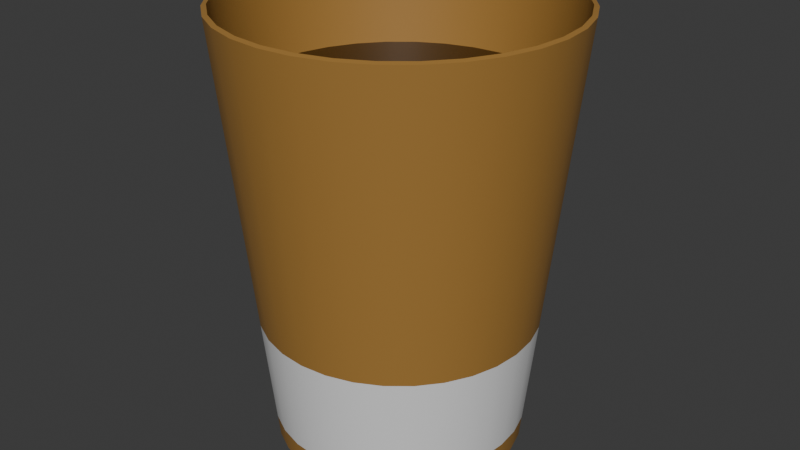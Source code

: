 # Source: coffee_cup.blend  (saved by Blender 4.5.91; exported with 4.5.12 LTS)
import bpy
from mathutils import Matrix  # noqa: F401  (used for matrix-valued properties, if any)

bpy.ops.wm.read_factory_settings(use_empty=True)
scene = bpy.context.scene
scene.name = 'Scene'

# ---- collections
col_collection = bpy.data.collections.new('Collection'); scene.collection.children.link(col_collection)

# ---- materials (node trees are filled in below, after node groups)
mat_cup = bpy.data.materials.new('cup')
mat_material_001 = bpy.data.materials.new('Material.001')
mat_coffee = bpy.data.materials.new('coffee')

# ---- node groups
ng_smooth_by_angle = bpy.data.node_groups.new('Smooth by Angle', 'GeometryNodeTree')
_s = ng_smooth_by_angle.interface.new_socket(name='Mesh', in_out='OUTPUT', socket_type='NodeSocketGeometry')
_s = ng_smooth_by_angle.interface.new_socket(name='Mesh', in_out='INPUT', socket_type='NodeSocketGeometry')
_s = ng_smooth_by_angle.interface.new_socket(name='Angle', in_out='INPUT', socket_type='NodeSocketFloat')
_s.subtype = 'ANGLE'
_s.default_value = 0.5236
_s.min_value = 0.0
_s.max_value = 3.142
_s.description = 'Maximum face angle for smooth edges'
_s = ng_smooth_by_angle.interface.new_socket(name='Ignore Sharpness', in_out='INPUT', socket_type='NodeSocketBool')
_s.force_non_field = True
ng_smooth_by_angle.description = 'Set the sharpness of mesh edges based on the angle between the neighboring faces'
ng_smooth_by_angle.is_modifier = True
_N = ng_smooth_by_angle.nodes; _L = ng_smooth_by_angle.links
n0 = _N.new('GeometryNodeSetShadeSmooth'); n0.name = 'Set Shade Smooth'; n0.location = (120, -80)
n0.domain = 'EDGE'
n1 = _N.new('GeometryNodeSetShadeSmooth'); n1.name = 'Set Shade Smooth.001'; n1.location = (300, -80)
n2 = _N.new('NodeGroupOutput'); n2.name = 'Group Output'; n2.location = (480, -80)
n3 = _N.new('GeometryNodeInputMeshEdgeAngle'); n3.name = 'Edge Angle'; n3.location = (-440, -240)
n4 = _N.new('NodeGroupInput'); n4.name = 'Group Input'; n4.location = (-80, -80)
n5 = _N.new('GeometryNodeInputEdgeSmooth'); n5.name = 'Is Edge Smooth'; n5.location = (-260, -120)
n6 = _N.new('GeometryNodeInputShadeSmooth'); n6.name = 'Is Shade Smooth'; n6.location = (-440, -397)
n7 = _N.new('FunctionNodeCompare'); n7.name = 'Compare'; n7.location = (-260, -260)
n7.operation = 'LESS_EQUAL'
n7.inputs[6].default_value = (0.0, 0.0, 0.0, 0.0)
n7.inputs[7].default_value = (0.0, 0.0, 0.0, 0.0)
n8 = _N.new('FunctionNodeBooleanMath'); n8.name = 'Boolean Math.001'; n8.location = (-80, -260)
n9 = _N.new('NodeGroupInput'); n9.name = 'Group Input.001'; n9.location = (-440, -329)
n10 = _N.new('NodeGroupInput'); n10.name = 'Group Input.002'; n10.location = (-259, -189)
n11 = _N.new('FunctionNodeBooleanMath'); n11.name = 'Boolean Math'; n11.location = (-80, -149)
n11.operation = 'OR'
n12 = _N.new('FunctionNodeBooleanMath'); n12.name = 'Boolean Math.002'; n12.location = (-260, -380)
n12.operation = 'OR'
n13 = _N.new('NodeGroupInput'); n13.name = 'Group Input.003'; n13.location = (-440, -460)
_L.new(n3.outputs[0], n7.inputs[0])
_L.new(n1.outputs[0], n2.inputs[0])
_L.new(n9.outputs[1], n7.inputs[1])
_L.new(n7.outputs[0], n8.inputs[0])
_L.new(n4.outputs[0], n0.inputs[0])
_L.new(n0.outputs[0], n1.inputs[0])
_L.new(n8.outputs[0], n0.inputs[2])
_L.new(n10.outputs[2], n11.inputs[1])
_L.new(n5.outputs[0], n11.inputs[0])
_L.new(n11.outputs[0], n0.inputs[1])
_L.new(n13.outputs[2], n12.inputs[1])
_L.new(n6.outputs[0], n12.inputs[0])
_L.new(n12.outputs[0], n8.inputs[1])
n2.is_active_output = True

# ---- material node trees
mat_cup.use_nodes = True; mat_cup.node_tree.nodes.clear()
_N = mat_cup.node_tree.nodes; _L = mat_cup.node_tree.links
n0 = _N.new('ShaderNodeBsdfPrincipled'); n0.name = 'Principled BSDF'; n0.location = (-200, 100)
n0.inputs[0].default_value = (0.3743, 0.1942, 0.04458, 1.0)
n1 = _N.new('ShaderNodeOutputMaterial'); n1.name = 'Material Output'; n1.location = (200, 100)
_L.new(n0.outputs[0], n1.inputs[0])
n1.is_active_output = True
mat_material_001.use_nodes = True; mat_material_001.node_tree.nodes.clear()
_N = mat_material_001.node_tree.nodes; _L = mat_material_001.node_tree.links
n0 = _N.new('ShaderNodeBsdfPrincipled'); n0.name = 'Principled BSDF'; n0.location = (-200, 100)
n1 = _N.new('ShaderNodeOutputMaterial'); n1.name = 'Material Output'; n1.location = (200, 100)
_L.new(n0.outputs[0], n1.inputs[0])
n1.is_active_output = True
mat_coffee.use_nodes = True; mat_coffee.node_tree.nodes.clear()
_N = mat_coffee.node_tree.nodes; _L = mat_coffee.node_tree.links
n0 = _N.new('ShaderNodeBsdfPrincipled'); n0.name = 'Principled BSDF'; n0.location = (-200, 100)
n0.inputs[0].default_value = (0.0159, 0.002977, 0.0, 1.0)
n0.inputs[2].default_value = 0.0
n1 = _N.new('ShaderNodeOutputMaterial'); n1.name = 'Material Output'; n1.location = (200, 100)
_L.new(n0.outputs[0], n1.inputs[0])
n1.is_active_output = True

# ---- world
world_world = bpy.data.worlds.new('World'); scene.world = world_world
world_world.use_nodes = True; world_world.node_tree.nodes.clear()
_N = world_world.node_tree.nodes; _L = world_world.node_tree.links
n0 = _N.new('ShaderNodeOutputWorld'); n0.name = 'World Output'; n0.location = (200, 100)
n1 = _N.new('ShaderNodeBackground'); n1.name = 'Background'; n1.location = (-200, 100)
n1.inputs[0].default_value = (0.05088, 0.05088, 0.05088, 1.0)
_L.new(n1.outputs[0], n0.inputs[0])
n0.is_active_output = True
world_world.color = (0.05088, 0.05088, 0.05088)
world_world.sun_shadow_jitter_overblur = 0.0

# ---- meshes
me_cylinder = bpy.data.meshes.new('Cylinder')
me_cylinder.from_pydata([(0.0, 0.9363, 0.0), (-3.707e-09, 1.366, 2.262), (0.1827, 0.9183, 0.0), (0.2665, 1.34, 2.262), (0.3583, 0.865, 0.0), (0.5229, 1.262, 2.262), (0.5202, 0.7785, 0.0), (0.7591, 1.136, 2.262), (0.662, 0.662, 0.0), (0.9661, 0.9661, 2.262), (0.7785, 0.5202, 0.0), (1.136, 0.7591, 2.262), (0.865, 0.3583, 0.0), (1.262, 0.5229, 2.262), (0.9183, 0.1827, 0.0), (1.34, 0.2665, 2.262), (0.9363, 0.0, 0.0), (1.366, -4.562e-09, 2.262), (0.9183, -0.1827, 0.0), (1.34, -0.2665, 2.262), (0.865, -0.3583, 0.0), (1.262, -0.5229, 2.262), (0.7785, -0.5202, 0.0), (1.136, -0.7591, 2.262), (0.662, -0.662, 0.0), (0.9661, -0.9661, 2.262), (0.5202, -0.7785, 0.0), (0.7591, -1.136, 2.262), (0.3583, -0.865, 0.0), (0.5229, -1.262, 2.262), (0.1827, -0.9183, 0.0), (0.2665, -1.34, 2.262), (0.0, -0.9363, 0.0), (-3.707e-09, -1.366, 2.262), (-0.1827, -0.9183, 0.0), (-0.2665, -1.34, 2.262), (-0.3583, -0.865, 0.0), (-0.5229, -1.262, 2.262), (-0.5202, -0.7785, 0.0), (-0.7591, -1.136, 2.262), (-0.662, -0.662, 0.0), (-0.9661, -0.9661, 2.262), (-0.7785, -0.5202, 0.0), (-1.136, -0.7591, 2.262), (-0.865, -0.3583, 0.0), (-1.262, -0.5229, 2.262), (-0.9183, -0.1827, 0.0), (-1.34, -0.2665, 2.262), (-0.9363, 0.0, 0.0), (-1.366, -4.562e-09, 2.262), (-0.9183, 0.1827, 0.0), (-1.34, 0.2665, 2.262), (-0.865, 0.3583, 0.0), (-1.262, 0.5229, 2.262), (-0.7785, 0.5202, 0.0), (-1.136, 0.7591, 2.262), (-0.662, 0.662, 0.0), (-0.9661, 0.9661, 2.262), (-0.5202, 0.7785, 0.0), (-0.7591, 1.136, 2.262), (-0.3583, 0.865, 0.0), (-0.5229, 1.262, 2.262), (-0.1827, 0.9183, 0.0), (-0.2665, 1.34, 2.262), (0.0, 1.0, 0.0), (0.1951, 0.9808, 0.0), (0.3827, 0.9239, 0.0), (0.5556, 0.8315, 0.0), (0.7071, 0.7071, 0.0), (0.8315, 0.5556, 0.0), (0.9239, 0.3827, 0.0), (0.9808, 0.1951, 0.0), (1.0, 0.0, 0.0), (0.9808, -0.1951, 0.0), (0.9239, -0.3827, 0.0), (0.8315, -0.5556, 0.0), (0.7071, -0.7071, 0.0), (0.5556, -0.8315, 0.0), (0.3827, -0.9239, 0.0), (0.1951, -0.9808, 0.0), (0.0, -1.0, 0.0), (-0.1951, -0.9808, 0.0), (-0.3827, -0.9239, 0.0), (-0.5556, -0.8315, 0.0), (-0.7071, -0.7071, 0.0), (-0.8315, -0.5556, 0.0), (-0.9239, -0.3827, 0.0), (-0.9808, -0.1951, 0.0), (-1.0, 0.0, 0.0), (-0.9808, 0.1951, 0.0), (-0.9239, 0.3827, 0.0), (-0.8315, 0.5556, 0.0), (-0.7071, 0.7071, 0.0), (-0.5556, 0.8315, 0.0), (-0.3827, 0.9239, 0.0), (-0.1951, 0.9808, 0.0), (0.0, 0.9363, 0.07041), (0.1827, 0.9183, 0.07041), (0.3583, 0.865, 0.07041), (0.5202, 0.7785, 0.07041), (0.662, 0.662, 0.07041), (0.7785, 0.5202, 0.07041), (0.865, 0.3583, 0.07041), (0.9183, 0.1827, 0.07041), (0.9363, 0.0, 0.07041), (0.9183, -0.1827, 0.07041), (0.865, -0.3583, 0.07041), (0.7785, -0.5202, 0.07041), (0.662, -0.662, 0.07041), (0.5202, -0.7785, 0.07041), (0.3583, -0.865, 0.07041), (0.1827, -0.9183, 0.07041), (0.0, -0.9363, 0.07041), (-0.1827, -0.9183, 0.07041), (-0.3583, -0.865, 0.07041), (-0.5202, -0.7785, 0.07041), (-0.662, -0.662, 0.07041), (-0.7785, -0.5202, 0.07041), (-0.865, -0.3583, 0.07041), (-0.9183, -0.1827, 0.07041), (-0.9363, 0.0, 0.07041), (-0.9183, 0.1827, 0.07041), (-0.865, 0.3583, 0.07041), (-0.7785, 0.5202, 0.07041), (-0.662, 0.662, 0.07041), (-0.5202, 0.7785, 0.07041), (-0.3583, 0.865, 0.07041), (-0.1827, 0.9183, 0.07041), (-1.072e-09, 1.106, 0.6545), (-1.343e-10, 1.013, 0.08197), (0.1977, 0.9938, 0.08197), (0.2158, 1.085, 0.6545), (0.3878, 0.9361, 0.08197), (0.4232, 1.022, 0.6545), (0.5629, 0.8425, 0.08197), (0.6144, 0.9196, 0.6545), (0.7165, 0.7165, 0.08197), (0.782, 0.782, 0.6545), (0.8425, 0.5629, 0.08197), (0.9196, 0.6144, 0.6545), (0.9361, 0.3878, 0.08197), (1.022, 0.4232, 0.6545), (0.9938, 0.1977, 0.08197), (1.085, 0.2158, 0.6545), (1.013, -1.653e-10, 0.08197), (1.106, -1.32e-09, 0.6545), (0.9938, -0.1977, 0.08197), (1.085, -0.2158, 0.6545), (0.9361, -0.3878, 0.08197), (1.022, -0.4232, 0.6545), (0.8425, -0.5629, 0.08197), (0.9196, -0.6144, 0.6545), (0.7165, -0.7165, 0.08197), (0.782, -0.782, 0.6545), (0.5629, -0.8425, 0.08197), (0.6144, -0.9196, 0.6545), (0.3878, -0.9361, 0.08197), (0.4232, -1.022, 0.6545), (0.1977, -0.9938, 0.08197), (0.2158, -1.085, 0.6545), (-1.343e-10, -1.013, 0.08197), (-1.072e-09, -1.106, 0.6545), (-0.1977, -0.9938, 0.08197), (-0.2158, -1.085, 0.6545), (-0.3878, -0.9361, 0.08197), (-0.4232, -1.022, 0.6545), (-0.5629, -0.8425, 0.08197), (-0.6144, -0.9196, 0.6545), (-0.7165, -0.7165, 0.08197), (-0.782, -0.782, 0.6545), (-0.8425, -0.5629, 0.08197), (-0.9196, -0.6144, 0.6545), (-0.9361, -0.3878, 0.08197), (-1.022, -0.4232, 0.6545), (-0.9938, -0.1977, 0.08197), (-1.085, -0.2158, 0.6545), (-1.013, -1.653e-10, 0.08197), (-1.106, -1.32e-09, 0.6545), (-0.9938, 0.1977, 0.08197), (-1.085, 0.2158, 0.6545), (-0.9361, 0.3878, 0.08197), (-1.022, 0.4232, 0.6545), (-0.8425, 0.5629, 0.08197), (-0.9196, 0.6144, 0.6545), (-0.7165, 0.7165, 0.08197), (-0.782, 0.782, 0.6545), (-0.5629, 0.8425, 0.08197), (-0.6144, 0.9196, 0.6545), (-0.3878, 0.9361, 0.08197), (-0.4232, 1.022, 0.6545), (-0.1977, 0.9938, 0.08197), (-0.2158, 1.085, 0.6545)], [], [(0, 2, 97, 96), (2, 0, 64, 65), (4, 2, 65, 66), (6, 4, 66, 67), (8, 6, 67, 68), (10, 8, 68, 69), (12, 10, 69, 70), (14, 12, 70, 71), (16, 14, 71, 72), (18, 16, 72, 73), (20, 18, 73, 74), (22, 20, 74, 75), (24, 22, 75, 76), (26, 24, 76, 77), (28, 26, 77, 78), (30, 28, 78, 79), (32, 30, 79, 80), (34, 32, 80, 81), (36, 34, 81, 82), (38, 36, 82, 83), (40, 38, 83, 84), (42, 40, 84, 85), (44, 42, 85, 86), (46, 44, 86, 87), (48, 46, 87, 88), (50, 48, 88, 89), (52, 50, 89, 90), (54, 52, 90, 91), (56, 54, 91, 92), (58, 56, 92, 93), (60, 58, 93, 94), (62, 60, 94, 95), (0, 62, 95, 64), (96, 97, 98, 99, 100, 101, 102, 103, 104, 105, 106, 107, 108, 109, 110, 111, 112, 113, 114, 115, 116, 117, 118, 119, 120, 121, 122, 123, 124, 125, 126, 127), (54, 56, 124, 123), (28, 30, 111, 110), (2, 4, 98, 97), (56, 58, 125, 124), (30, 32, 112, 111), (4, 6, 99, 98), (58, 60, 126, 125), (32, 34, 113, 112), (6, 8, 100, 99), (60, 62, 127, 126), (34, 36, 114, 113), (8, 10, 101, 100), (62, 0, 96, 127), (36, 38, 115, 114), (10, 12, 102, 101), (38, 40, 116, 115), (12, 14, 103, 102), (40, 42, 117, 116), (14, 16, 104, 103), (42, 44, 118, 117), (16, 18, 105, 104), (44, 46, 119, 118), (18, 20, 106, 105), (46, 48, 120, 119), (20, 22, 107, 106), (48, 50, 121, 120), (22, 24, 108, 107), (50, 52, 122, 121), (24, 26, 109, 108), (52, 54, 123, 122), (26, 28, 110, 109), (191, 128, 129, 190), (189, 191, 190, 188), (187, 189, 188, 186), (185, 187, 186, 184), (183, 185, 184, 182), (181, 183, 182, 180), (179, 181, 180, 178), (177, 179, 178, 176), (175, 177, 176, 174), (173, 175, 174, 172), (171, 173, 172, 170), (169, 171, 170, 168), (167, 169, 168, 166), (165, 167, 166, 164), (163, 165, 164, 162), (161, 163, 162, 160), (159, 161, 160, 158), (157, 159, 158, 156), (155, 157, 156, 154), (153, 155, 154, 152), (151, 153, 152, 150), (149, 151, 150, 148), (147, 149, 148, 146), (145, 147, 146, 144), (143, 145, 144, 142), (141, 143, 142, 140), (139, 141, 140, 138), (137, 139, 138, 136), (135, 137, 136, 134), (133, 135, 134, 132), (131, 133, 132, 130), (128, 131, 130, 129), (191, 63, 1, 128), (64, 129, 130, 65), (128, 1, 3, 131), (95, 190, 129, 64), (131, 3, 5, 133), (65, 130, 132, 66), (133, 5, 7, 135), (66, 132, 134, 67), (135, 7, 9, 137), (67, 134, 136, 68), (137, 9, 11, 139), (68, 136, 138, 69), (139, 11, 13, 141), (69, 138, 140, 70), (141, 13, 15, 143), (70, 140, 142, 71), (143, 15, 17, 145), (71, 142, 144, 72), (145, 17, 19, 147), (72, 144, 146, 73), (147, 19, 21, 149), (73, 146, 148, 74), (149, 21, 23, 151), (74, 148, 150, 75), (151, 23, 25, 153), (75, 150, 152, 76), (153, 25, 27, 155), (76, 152, 154, 77), (155, 27, 29, 157), (77, 154, 156, 78), (157, 29, 31, 159), (78, 156, 158, 79), (159, 31, 33, 161), (79, 158, 160, 80), (161, 33, 35, 163), (80, 160, 162, 81), (163, 35, 37, 165), (81, 162, 164, 82), (165, 37, 39, 167), (82, 164, 166, 83), (167, 39, 41, 169), (83, 166, 168, 84), (169, 41, 43, 171), (84, 168, 170, 85), (171, 43, 45, 173), (85, 170, 172, 86), (173, 45, 47, 175), (86, 172, 174, 87), (175, 47, 49, 177), (87, 174, 176, 88), (177, 49, 51, 179), (88, 176, 178, 89), (179, 51, 53, 181), (89, 178, 180, 90), (181, 53, 55, 183), (90, 180, 182, 91), (183, 55, 57, 185), (91, 182, 184, 92), (185, 57, 59, 187), (92, 184, 186, 93), (187, 59, 61, 189), (93, 186, 188, 94), (189, 61, 63, 191), (94, 188, 190, 95)])
me_cylinder.polygons.foreach_set('use_smooth', [True] * 161)
me_cylinder.polygons.foreach_set('material_index', [0, 0, 0, 0, 0, 0, 0, 0, 0, 0, 0, 0, 0, 0, 0, 0, 0, 0, 0, 0, 0, 0, 0, 0, 0, 0, 0, 0, 0, 0, 0, 0, 0, 0, 0, 0, 0, 0, 0, 0, 0, 0, 0, 0, 0, 0, 0, 0, 0, 0, 0, 0, 0, 0, 0, 0, 0, 0, 0, 0, 0, 0, 0, 0, 0, 1, 1, 1, 1, 1, 1, 1, 1, 1, 1, 1, 1, 1, 1, 1, 1, 1, 1, 1, 1, 1, 1, 1, 1, 1, 1, 1, 1, 1, 1, 1, 1, 0, 0, 0, 0, 0, 0, 0, 0, 0, 0, 0, 0, 0, 0, 0, 0, 0, 0, 0, 0, 0, 0, 0, 0, 0, 0, 0, 0, 0, 0, 0, 0, 0, 0, 0, 0, 0, 0, 0, 0, 0, 0, 0, 0, 0, 0, 0, 0, 0, 0, 0, 0, 0, 0, 0, 0, 0, 0, 0, 0, 0, 0, 0, 0])
_uv = me_cylinder.uv_layers.new(name='UVMap')
_uv.uv.foreach_set('vector', [0.75, 0.4747, 0.7938, 0.4704, 0.7938, 0.4704, 0.75, 0.4747, 0.7938, 0.4704, 0.75, 0.4747, 0.75, 0.49, 0.7968, 0.4854, 0.836, 0.4576, 0.7938, 0.4704, 0.7968, 0.4854, 0.8418, 0.4717, 0.8748, 0.4368, 0.836, 0.4576, 0.8418, 0.4717, 0.8833, 0.4496, 0.9089, 0.4089, 0.8748, 0.4368, 0.8833, 0.4496, 0.9197, 0.4197, 0.9368, 0.3748, 0.9089, 0.4089, 0.9197, 0.4197, 0.9496, 0.3833, 0.9576, 0.336, 0.9368, 0.3748, 0.9496, 0.3833, 0.9717, 0.3418, 0.9704, 0.2938, 0.9576, 0.336, 0.9717, 0.3418, 0.9854, 0.2968, 0.9747, 0.25, 0.9704, 0.2938, 0.9854, 0.2968, 0.99, 0.25, 0.9704, 0.2062, 0.9747, 0.25, 0.99, 0.25, 0.9854, 0.2032, 0.9576, 0.164, 0.9704, 0.2062, 0.9854, 0.2032, 0.9717, 0.1582, 0.9368, 0.1252, 0.9576, 0.164, 0.9717, 0.1582, 0.9496, 0.1167, 0.9089, 0.09111, 0.9368, 0.1252, 0.9496, 0.1167, 0.9197, 0.08029, 0.8748, 0.06316, 0.9089, 0.09111, 0.9197, 0.08029, 0.8833, 0.05045, 0.836, 0.0424, 0.8748, 0.06316, 0.8833, 0.05045, 0.8418, 0.02827, 0.7938, 0.02961, 0.836, 0.0424, 0.8418, 0.02827, 0.7968, 0.01461, 0.75, 0.0253, 0.7938, 0.02961, 0.7968, 0.01461, 0.75, 0.01, 0.7062, 0.02961, 0.75, 0.0253, 0.75, 0.01, 0.7032, 0.01461, 0.664, 0.0424, 0.7062, 0.02961, 0.7032, 0.01461, 0.6582, 0.02827, 0.6252, 0.06316, 0.664, 0.0424, 0.6582, 0.02827, 0.6167, 0.05045, 0.5911, 0.09111, 0.6252, 0.06316, 0.6167, 0.05045, 0.5803, 0.08029, 0.5632, 0.1252, 0.5911, 0.09111, 0.5803, 0.08029, 0.5504, 0.1167, 0.5424, 0.164, 0.5632, 0.1252, 0.5504, 0.1167, 0.5283, 0.1582, 0.5296, 0.2062, 0.5424, 0.164, 0.5283, 0.1582, 0.5146, 0.2032, 0.5253, 0.25, 0.5296, 0.2062, 0.5146, 0.2032, 0.51, 0.25, 0.5296, 0.2938, 0.5253, 0.25, 0.51, 0.25, 0.5146, 0.2968, 0.5424, 0.336, 0.5296, 0.2938, 0.5146, 0.2968, 0.5283, 0.3418, 0.5632, 0.3748, 0.5424, 0.336, 0.5283, 0.3418, 0.5504, 0.3833, 0.5911, 0.4089, 0.5632, 0.3748, 0.5504, 0.3833, 0.5803, 0.4197, 0.6252, 0.4368, 0.5911, 0.4089, 0.5803, 0.4197, 0.6167, 0.4496, 0.664, 0.4576, 0.6252, 0.4368, 0.6167, 0.4496, 0.6582, 0.4717, 0.7062, 0.4704, 0.664, 0.4576, 0.6582, 0.4717, 0.7032, 0.4854, 0.75, 0.4747, 0.7062, 0.4704, 0.7032, 0.4854, 0.75, 0.49, 0.75, 0.4747, 0.7938, 0.4704, 0.836, 0.4576, 0.8748, 0.4368, 0.9089, 0.4089, 0.9368, 0.3748, 0.9576, 0.336, 0.9704, 0.2938, 0.9747, 0.25, 0.9704, 0.2062, 0.9576, 0.164, 0.9368, 0.1252, 0.9089, 0.09111, 0.8748, 0.06316, 0.836, 0.0424, 0.7938, 0.02961, 0.75, 0.0253, 0.7062, 0.02961, 0.664, 0.0424, 0.6252, 0.06316, 0.5911, 0.09111, 0.5632, 0.1252, 0.5424, 0.164, 0.5296, 0.2062, 0.5253, 0.25, 0.5296, 0.2938, 0.5424, 0.336, 0.5632, 0.3748, 0.5911, 0.4089, 0.6252, 0.4368, 0.664, 0.4576, 0.7062, 0.4704, 0.5632, 0.3748, 0.5911, 0.4089, 0.5911, 0.4089, 0.5632, 0.3748, 0.836, 0.0424, 0.7938, 0.02961, 0.7938, 0.02961, 0.836, 0.0424, 0.7938, 0.4704, 0.836, 0.4576, 0.836, 0.4576, 0.7938, 0.4704, 0.5911, 0.4089, 0.6252, 0.4368, 0.6252, 0.4368, 0.5911, 0.4089, 0.7938, 0.02961, 0.75, 0.0253, 0.75, 0.0253, 0.7938, 0.02961, 0.836, 0.4576, 0.8748, 0.4368, 0.8748, 0.4368, 0.836, 0.4576, 0.6252, 0.4368, 0.664, 0.4576, 0.664, 0.4576, 0.6252, 0.4368, 0.75, 0.0253, 0.7062, 0.02961, 0.7062, 0.02961, 0.75, 0.0253, 0.8748, 0.4368, 0.9089, 0.4089, 0.9089, 0.4089, 0.8748, 0.4368, 0.664, 0.4576, 0.7062, 0.4704, 0.7062, 0.4704, 0.664, 0.4576, 0.7062, 0.02961, 0.664, 0.0424, 0.664, 0.0424, 0.7062, 0.02961, 0.9089, 0.4089, 0.9368, 0.3748, 0.9368, 0.3748, 0.9089, 0.4089, 0.7062, 0.4704, 0.75, 0.4747, 0.75, 0.4747, 0.7062, 0.4704, 0.664, 0.0424, 0.6252, 0.06316, 0.6252, 0.06316, 0.664, 0.0424, 0.9368, 0.3748, 0.9576, 0.336, 0.9576, 0.336, 0.9368, 0.3748, 0.6252, 0.06316, 0.5911, 0.09111, 0.5911, 0.09111, 0.6252, 0.06316, 0.9576, 0.336, 0.9704, 0.2938, 0.9704, 0.2938, 0.9576, 0.336, 0.5911, 0.09111, 0.5632, 0.1252, 0.5632, 0.1252, 0.5911, 0.09111, 0.9704, 0.2938, 0.9747, 0.25, 0.9747, 0.25, 0.9704, 0.2938, 0.5632, 0.1252, 0.5424, 0.164, 0.5424, 0.164, 0.5632, 0.1252, 0.9747, 0.25, 0.9704, 0.2062, 0.9704, 0.2062, 0.9747, 0.25, 0.5424, 0.164, 0.5296, 0.2062, 0.5296, 0.2062, 0.5424, 0.164, 0.9704, 0.2062, 0.9576, 0.164, 0.9576, 0.164, 0.9704, 0.2062, 0.5296, 0.2062, 0.5253, 0.25, 0.5253, 0.25, 0.5296, 0.2062, 0.9576, 0.164, 0.9368, 0.1252, 0.9368, 0.1252, 0.9576, 0.164, 0.5253, 0.25, 0.5296, 0.2938, 0.5296, 0.2938, 0.5253, 0.25, 0.9368, 0.1252, 0.9089, 0.09111, 0.9089, 0.09111, 0.9368, 0.1252, 0.5296, 0.2938, 0.5424, 0.336, 0.5424, 0.336, 0.5296, 0.2938, 0.9089, 0.09111, 0.8748, 0.06316, 0.8748, 0.06316, 0.9089, 0.09111, 0.5424, 0.336, 0.5632, 0.3748, 0.5632, 0.3748, 0.5424, 0.336, 0.8748, 0.06316, 0.836, 0.0424, 0.836, 0.0424, 0.8748, 0.06316, 0.03125, 0.6447, 0.0, 0.6447, 0.0, 0.5181, 0.03125, 0.5181, 0.0625, 0.6447, 0.03125, 0.6447, 0.03125, 0.5181, 0.0625, 0.5181, 0.09375, 0.6447, 0.0625, 0.6447, 0.0625, 0.5181, 0.09375, 0.5181, 0.125, 0.6447, 0.09375, 0.6447, 0.09375, 0.5181, 0.125, 0.5181, 0.1562, 0.6447, 0.125, 0.6447, 0.125, 0.5181, 0.1562, 0.5181, 0.1875, 0.6447, 0.1562, 0.6447, 0.1562, 0.5181, 0.1875, 0.5181, 0.2187, 0.6447, 0.1875, 0.6447, 0.1875, 0.5181, 0.2187, 0.5181, 0.25, 0.6447, 0.2187, 0.6447, 0.2187, 0.5181, 0.25, 0.5181, 0.2812, 0.6447, 0.25, 0.6447, 0.25, 0.5181, 0.2812, 0.5181, 0.3125, 0.6447, 0.2812, 0.6447, 0.2812, 0.5181, 0.3125, 0.5181, 0.3438, 0.6447, 0.3125, 0.6447, 0.3125, 0.5181, 0.3438, 0.5181, 0.375, 0.6447, 0.3438, 0.6447, 0.3438, 0.5181, 0.375, 0.5181, 0.4063, 0.6447, 0.375, 0.6447, 0.375, 0.5181, 0.4062, 0.5181, 0.4375, 0.6447, 0.4063, 0.6447, 0.4062, 0.5181, 0.4375, 0.5181, 0.4688, 0.6447, 0.4375, 0.6447, 0.4375, 0.5181, 0.4687, 0.5181, 0.5, 0.6447, 0.4688, 0.6447, 0.4687, 0.5181, 0.5, 0.5181, 0.5312, 0.6447, 0.5, 0.6447, 0.5, 0.5181, 0.5313, 0.5181, 0.5625, 0.6447, 0.5312, 0.6447, 0.5313, 0.5181, 0.5625, 0.5181, 0.5938, 0.6447, 0.5625, 0.6447, 0.5625, 0.5181, 0.5937, 0.5181, 0.625, 0.6447, 0.5938, 0.6447, 0.5937, 0.5181, 0.625, 0.5181, 0.6562, 0.6447, 0.625, 0.6447, 0.625, 0.5181, 0.6563, 0.5181, 0.6875, 0.6447, 0.6562, 0.6447, 0.6563, 0.5181, 0.6875, 0.5181, 0.7188, 0.6447, 0.6875, 0.6447, 0.6875, 0.5181, 0.7188, 0.5181, 0.75, 0.6447, 0.7188, 0.6447, 0.7188, 0.5181, 0.75, 0.5181, 0.7812, 0.6447, 0.75, 0.6447, 0.75, 0.5181, 0.7813, 0.5181, 0.8125, 0.6447, 0.7812, 0.6447, 0.7813, 0.5181, 0.8125, 0.5181, 0.8438, 0.6447, 0.8125, 0.6447, 0.8125, 0.5181, 0.8438, 0.5181, 0.875, 0.6447, 0.8438, 0.6447, 0.8438, 0.5181, 0.875, 0.5181, 0.9063, 0.6447, 0.875, 0.6447, 0.875, 0.5181, 0.9063, 0.5181, 0.9375, 0.6447, 0.9063, 0.6447, 0.9063, 0.5181, 0.9375, 0.5181, 0.9687, 0.6447, 0.9375, 0.6447, 0.9375, 0.5181, 0.9688, 0.5181, 1.0, 0.6447, 0.9687, 0.6447, 0.9688, 0.5181, 1.0, 0.5181, 0.03125, 0.6447, 0.03125, 1.0, 0.0, 1.0, 0.0, 0.6447, 1.0, 0.5, 1.0, 0.5181, 0.9688, 0.5181, 0.9688, 0.5, 1.0, 0.6447, 1.0, 1.0, 0.9688, 1.0, 0.9687, 0.6447, 0.03125, 0.5, 0.03125, 0.5181, 0.0, 0.5181, 0.0, 0.5, 0.9687, 0.6447, 0.9688, 1.0, 0.9375, 1.0, 0.9375, 0.6447, 0.9688, 0.5, 0.9688, 0.5181, 0.9375, 0.5181, 0.9375, 0.5, 0.9375, 0.6447, 0.9375, 1.0, 0.9062, 1.0, 0.9063, 0.6447, 0.9375, 0.5, 0.9375, 0.5181, 0.9063, 0.5181, 0.9062, 0.5, 0.9063, 0.6447, 0.9062, 1.0, 0.875, 1.0, 0.875, 0.6447, 0.9062, 0.5, 0.9063, 0.5181, 0.875, 0.5181, 0.875, 0.5, 0.875, 0.6447, 0.875, 1.0, 0.8438, 1.0, 0.8438, 0.6447, 0.875, 0.5, 0.875, 0.5181, 0.8438, 0.5181, 0.8438, 0.5, 0.8438, 0.6447, 0.8438, 1.0, 0.8125, 1.0, 0.8125, 0.6447, 0.8438, 0.5, 0.8438, 0.5181, 0.8125, 0.5181, 0.8125, 0.5, 0.8125, 0.6447, 0.8125, 1.0, 0.7812, 1.0, 0.7812, 0.6447, 0.8125, 0.5, 0.8125, 0.5181, 0.7813, 0.5181, 0.7812, 0.5, 0.7812, 0.6447, 0.7812, 1.0, 0.75, 1.0, 0.75, 0.6447, 0.7812, 0.5, 0.7813, 0.5181, 0.75, 0.5181, 0.75, 0.5, 0.75, 0.6447, 0.75, 1.0, 0.7188, 1.0, 0.7188, 0.6447, 0.75, 0.5, 0.75, 0.5181, 0.7188, 0.5181, 0.7188, 0.5, 0.7188, 0.6447, 0.7188, 1.0, 0.6875, 1.0, 0.6875, 0.6447, 0.7188, 0.5, 0.7188, 0.5181, 0.6875, 0.5181, 0.6875, 0.5, 0.6875, 0.6447, 0.6875, 1.0, 0.6562, 1.0, 0.6562, 0.6447, 0.6875, 0.5, 0.6875, 0.5181, 0.6563, 0.5181, 0.6562, 0.5, 0.6562, 0.6447, 0.6562, 1.0, 0.625, 1.0, 0.625, 0.6447, 0.6562, 0.5, 0.6563, 0.5181, 0.625, 0.5181, 0.625, 0.5, 0.625, 0.6447, 0.625, 1.0, 0.5938, 1.0, 0.5938, 0.6447, 0.625, 0.5, 0.625, 0.5181, 0.5937, 0.5181, 0.5938, 0.5, 0.5938, 0.6447, 0.5938, 1.0, 0.5625, 1.0, 0.5625, 0.6447, 0.5938, 0.5, 0.5937, 0.5181, 0.5625, 0.5181, 0.5625, 0.5, 0.5625, 0.6447, 0.5625, 1.0, 0.5312, 1.0, 0.5312, 0.6447, 0.5625, 0.5, 0.5625, 0.5181, 0.5313, 0.5181, 0.5312, 0.5, 0.5312, 0.6447, 0.5312, 1.0, 0.5, 1.0, 0.5, 0.6447, 0.5312, 0.5, 0.5313, 0.5181, 0.5, 0.5181, 0.5, 0.5, 0.5, 0.6447, 0.5, 1.0, 0.4688, 1.0, 0.4688, 0.6447, 0.5, 0.5, 0.5, 0.5181, 0.4687, 0.5181, 0.4688, 0.5, 0.4688, 0.6447, 0.4688, 1.0, 0.4375, 1.0, 0.4375, 0.6447, 0.4688, 0.5, 0.4687, 0.5181, 0.4375, 0.5181, 0.4375, 0.5, 0.4375, 0.6447, 0.4375, 1.0, 0.4062, 1.0, 0.4063, 0.6447, 0.4375, 0.5, 0.4375, 0.5181, 0.4062, 0.5181, 0.4062, 0.5, 0.4063, 0.6447, 0.4062, 1.0, 0.375, 1.0, 0.375, 0.6447, 0.4062, 0.5, 0.4062, 0.5181, 0.375, 0.5181, 0.375, 0.5, 0.375, 0.6447, 0.375, 1.0, 0.3438, 1.0, 0.3438, 0.6447, 0.375, 0.5, 0.375, 0.5181, 0.3438, 0.5181, 0.3438, 0.5, 0.3438, 0.6447, 0.3438, 1.0, 0.3125, 1.0, 0.3125, 0.6447, 0.3438, 0.5, 0.3438, 0.5181, 0.3125, 0.5181, 0.3125, 0.5, 0.3125, 0.6447, 0.3125, 1.0, 0.2812, 1.0, 0.2812, 0.6447, 0.3125, 0.5, 0.3125, 0.5181, 0.2812, 0.5181, 0.2812, 0.5, 0.2812, 0.6447, 0.2812, 1.0, 0.25, 1.0, 0.25, 0.6447, 0.2812, 0.5, 0.2812, 0.5181, 0.25, 0.5181, 0.25, 0.5, 0.25, 0.6447, 0.25, 1.0, 0.2188, 1.0, 0.2187, 0.6447, 0.25, 0.5, 0.25, 0.5181, 0.2187, 0.5181, 0.2188, 0.5, 0.2187, 0.6447, 0.2188, 1.0, 0.1875, 1.0, 0.1875, 0.6447, 0.2188, 0.5, 0.2187, 0.5181, 0.1875, 0.5181, 0.1875, 0.5, 0.1875, 0.6447, 0.1875, 1.0, 0.1562, 1.0, 0.1562, 0.6447, 0.1875, 0.5, 0.1875, 0.5181, 0.1562, 0.5181, 0.1562, 0.5, 0.1562, 0.6447, 0.1562, 1.0, 0.125, 1.0, 0.125, 0.6447, 0.1562, 0.5, 0.1562, 0.5181, 0.125, 0.5181, 0.125, 0.5, 0.125, 0.6447, 0.125, 1.0, 0.09375, 1.0, 0.09375, 0.6447, 0.125, 0.5, 0.125, 0.5181, 0.09375, 0.5181, 0.09375, 0.5, 0.09375, 0.6447, 0.09375, 1.0, 0.0625, 1.0, 0.0625, 0.6447, 0.09375, 0.5, 0.09375, 0.5181, 0.0625, 0.5181, 0.0625, 0.5, 0.0625, 0.6447, 0.0625, 1.0, 0.03125, 1.0, 0.03125, 0.6447, 0.0625, 0.5, 0.0625, 0.5181, 0.03125, 0.5181, 0.03125, 0.5])
me_cylinder.materials.append(mat_cup)
me_cylinder.materials.append(mat_material_001)
me_cylinder.update()
me_cylinder_001 = bpy.data.meshes.new('Cylinder.001')
me_cylinder_001.from_pydata([(0.0, 0.9363, 0.0), (-2.949e-09, 1.291, 1.799), (0.1827, 0.9183, 0.0), (0.2519, 1.267, 1.799), (0.3583, 0.865, 0.0), (0.4942, 1.193, 1.799), (0.5202, 0.7785, 0.0), (0.7174, 1.074, 1.799), (0.662, 0.662, 0.0), (0.9131, 0.9131, 1.799), (0.7785, 0.5202, 0.0), (1.074, 0.7174, 1.799), (0.865, 0.3583, 0.0), (1.193, 0.4942, 1.799), (0.9183, 0.1827, 0.0), (1.267, 0.2519, 1.799), (0.9363, 0.0, 0.0), (1.291, -3.629e-09, 1.799), (0.9183, -0.1827, 0.0), (1.267, -0.2519, 1.799), (0.865, -0.3583, 0.0), (1.193, -0.4942, 1.799), (0.7785, -0.5202, 0.0), (1.074, -0.7174, 1.799), (0.662, -0.662, 0.0), (0.9131, -0.9131, 1.799), (0.5202, -0.7785, 0.0), (0.7174, -1.074, 1.799), (0.3583, -0.865, 0.0), (0.4942, -1.193, 1.799), (0.1827, -0.9183, 0.0), (0.2519, -1.267, 1.799), (0.0, -0.9363, 0.0), (-2.949e-09, -1.291, 1.799), (-0.1827, -0.9183, 0.0), (-0.2519, -1.267, 1.799), (-0.3583, -0.865, 0.0), (-0.4942, -1.193, 1.799), (-0.5202, -0.7785, 0.0), (-0.7174, -1.074, 1.799), (-0.662, -0.662, 0.0), (-0.9131, -0.9131, 1.799), (-0.7785, -0.5202, 0.0), (-1.074, -0.7174, 1.799), (-0.865, -0.3583, 0.0), (-1.193, -0.4942, 1.799), (-0.9183, -0.1827, 0.0), (-1.267, -0.2519, 1.799), (-0.9363, 0.0, 0.0), (-1.291, -3.629e-09, 1.799), (-0.9183, 0.1827, 0.0), (-1.267, 0.2519, 1.799), (-0.865, 0.3583, 0.0), (-1.193, 0.4942, 1.799), (-0.7785, 0.5202, 0.0), (-1.074, 0.7174, 1.799), (-0.662, 0.662, 0.0), (-0.9131, 0.9131, 1.799), (-0.5202, 0.7785, 0.0), (-0.7174, 1.074, 1.799), (-0.3583, 0.865, 0.0), (-0.4942, 1.193, 1.799), (-0.1827, 0.9183, 0.0), (-0.2519, 1.267, 1.799), (0.0, 1.0, 0.0), (0.1951, 0.9808, 0.0), (0.3827, 0.9239, 0.0), (0.5556, 0.8315, 0.0), (0.7071, 0.7071, 0.0), (0.8315, 0.5556, 0.0), (0.9239, 0.3827, 0.0), (0.9808, 0.1951, 0.0), (1.0, 0.0, 0.0), (0.9808, -0.1951, 0.0), (0.9239, -0.3827, 0.0), (0.8315, -0.5556, 0.0), (0.7071, -0.7071, 0.0), (0.5556, -0.8315, 0.0), (0.3827, -0.9239, 0.0), (0.1951, -0.9808, 0.0), (0.0, -1.0, 0.0), (-0.1951, -0.9808, 0.0), (-0.3827, -0.9239, 0.0), (-0.5556, -0.8315, 0.0), (-0.7071, -0.7071, 0.0), (-0.8315, -0.5556, 0.0), (-0.9239, -0.3827, 0.0), (-0.9808, -0.1951, 0.0), (-1.0, 0.0, 0.0), (-0.9808, 0.1951, 0.0), (-0.9239, 0.3827, 0.0), (-0.8315, 0.5556, 0.0), (-0.7071, 0.7071, 0.0), (-0.5556, 0.8315, 0.0), (-0.3827, 0.9239, 0.0), (-0.1951, 0.9808, 0.0), (0.0, 0.9363, 0.07041), (0.1827, 0.9183, 0.07041), (0.3583, 0.865, 0.07041), (0.5202, 0.7785, 0.07041), (0.662, 0.662, 0.07041), (0.7785, 0.5202, 0.07041), (0.865, 0.3583, 0.07041), (0.9183, 0.1827, 0.07041), (0.9363, 0.0, 0.07041), (0.9183, -0.1827, 0.07041), (0.865, -0.3583, 0.07041), (0.7785, -0.5202, 0.07041), (0.662, -0.662, 0.07041), (0.5202, -0.7785, 0.07041), (0.3583, -0.865, 0.07041), (0.1827, -0.9183, 0.07041), (0.0, -0.9363, 0.07041), (-0.1827, -0.9183, 0.07041), (-0.3583, -0.865, 0.07041), (-0.5202, -0.7785, 0.07041), (-0.662, -0.662, 0.07041), (-0.7785, -0.5202, 0.07041), (-0.865, -0.3583, 0.07041), (-0.9183, -0.1827, 0.07041), (-0.9363, 0.0, 0.07041), (-0.9183, 0.1827, 0.07041), (-0.865, 0.3583, 0.07041), (-0.7785, 0.5202, 0.07041), (-0.662, 0.662, 0.07041), (-0.5202, 0.7785, 0.07041), (-0.3583, 0.865, 0.07041), (-0.1827, 0.9183, 0.07041)], [], [(64, 1, 3, 65), (65, 3, 5, 66), (66, 5, 7, 67), (67, 7, 9, 68), (68, 9, 11, 69), (69, 11, 13, 70), (70, 13, 15, 71), (71, 15, 17, 72), (72, 17, 19, 73), (73, 19, 21, 74), (74, 21, 23, 75), (75, 23, 25, 76), (76, 25, 27, 77), (77, 27, 29, 78), (78, 29, 31, 79), (79, 31, 33, 80), (80, 33, 35, 81), (81, 35, 37, 82), (82, 37, 39, 83), (83, 39, 41, 84), (84, 41, 43, 85), (85, 43, 45, 86), (86, 45, 47, 87), (87, 47, 49, 88), (88, 49, 51, 89), (89, 51, 53, 90), (90, 53, 55, 91), (91, 55, 57, 92), (92, 57, 59, 93), (93, 59, 61, 94), (94, 61, 63, 95), (95, 63, 1, 64), (0, 2, 97, 96), (2, 0, 64, 65), (4, 2, 65, 66), (6, 4, 66, 67), (8, 6, 67, 68), (10, 8, 68, 69), (12, 10, 69, 70), (14, 12, 70, 71), (16, 14, 71, 72), (18, 16, 72, 73), (20, 18, 73, 74), (22, 20, 74, 75), (24, 22, 75, 76), (26, 24, 76, 77), (28, 26, 77, 78), (30, 28, 78, 79), (32, 30, 79, 80), (34, 32, 80, 81), (36, 34, 81, 82), (38, 36, 82, 83), (40, 38, 83, 84), (42, 40, 84, 85), (44, 42, 85, 86), (46, 44, 86, 87), (48, 46, 87, 88), (50, 48, 88, 89), (52, 50, 89, 90), (54, 52, 90, 91), (56, 54, 91, 92), (58, 56, 92, 93), (60, 58, 93, 94), (62, 60, 94, 95), (0, 62, 95, 64), (96, 97, 98, 99, 100, 101, 102, 103, 104, 105, 106, 107, 108, 109, 110, 111, 112, 113, 114, 115, 116, 117, 118, 119, 120, 121, 122, 123, 124, 125, 126, 127), (54, 56, 124, 123), (28, 30, 111, 110), (2, 4, 98, 97), (56, 58, 125, 124), (30, 32, 112, 111), (4, 6, 99, 98), (58, 60, 126, 125), (32, 34, 113, 112), (6, 8, 100, 99), (60, 62, 127, 126), (34, 36, 114, 113), (8, 10, 101, 100), (62, 0, 96, 127), (36, 38, 115, 114), (10, 12, 102, 101), (38, 40, 116, 115), (12, 14, 103, 102), (40, 42, 117, 116), (14, 16, 104, 103), (42, 44, 118, 117), (16, 18, 105, 104), (44, 46, 119, 118), (18, 20, 106, 105), (46, 48, 120, 119), (20, 22, 107, 106), (48, 50, 121, 120), (22, 24, 108, 107), (50, 52, 122, 121), (24, 26, 109, 108), (52, 54, 123, 122), (26, 28, 110, 109), (3, 1, 63, 61, 59, 57, 55, 53, 51, 49, 47, 45, 43, 41, 39, 37, 35, 33, 31, 29, 27, 25, 23, 21, 19, 17, 15, 13, 11, 9, 7, 5)])
me_cylinder_001.polygons.foreach_set('use_smooth', [True] * 98)
_uv = me_cylinder_001.uv_layers.new(name='UVMap')
_uv.uv.foreach_set('vector', [1.0, 0.5, 1.0, 0.8977, 0.9687, 0.8977, 0.9688, 0.5, 0.9688, 0.5, 0.9687, 0.8977, 0.9375, 0.8977, 0.9375, 0.5, 0.9375, 0.5, 0.9375, 0.8977, 0.9062, 0.8977, 0.9062, 0.5, 0.9062, 0.5, 0.9062, 0.8977, 0.875, 0.8977, 0.875, 0.5, 0.875, 0.5, 0.875, 0.8977, 0.8438, 0.8977, 0.8438, 0.5, 0.8438, 0.5, 0.8438, 0.8977, 0.8125, 0.8977, 0.8125, 0.5, 0.8125, 0.5, 0.8125, 0.8977, 0.7812, 0.8977, 0.7812, 0.5, 0.7812, 0.5, 0.7812, 0.8977, 0.75, 0.8977, 0.75, 0.5, 0.75, 0.5, 0.75, 0.8977, 0.7187, 0.8977, 0.7188, 0.5, 0.7188, 0.5, 0.7187, 0.8977, 0.6875, 0.8977, 0.6875, 0.5, 0.6875, 0.5, 0.6875, 0.8977, 0.6562, 0.8977, 0.6562, 0.5, 0.6562, 0.5, 0.6562, 0.8977, 0.625, 0.8977, 0.625, 0.5, 0.625, 0.5, 0.625, 0.8977, 0.5938, 0.8977, 0.5938, 0.5, 0.5938, 0.5, 0.5938, 0.8977, 0.5625, 0.8977, 0.5625, 0.5, 0.5625, 0.5, 0.5625, 0.8977, 0.5312, 0.8977, 0.5312, 0.5, 0.5312, 0.5, 0.5312, 0.8977, 0.5, 0.8977, 0.5, 0.5, 0.5, 0.5, 0.5, 0.8977, 0.4688, 0.8977, 0.4688, 0.5, 0.4688, 0.5, 0.4688, 0.8977, 0.4375, 0.8977, 0.4375, 0.5, 0.4375, 0.5, 0.4375, 0.8977, 0.4063, 0.8977, 0.4062, 0.5, 0.4062, 0.5, 0.4063, 0.8977, 0.375, 0.8977, 0.375, 0.5, 0.375, 0.5, 0.375, 0.8977, 0.3438, 0.8977, 0.3438, 0.5, 0.3438, 0.5, 0.3438, 0.8977, 0.3125, 0.8977, 0.3125, 0.5, 0.3125, 0.5, 0.3125, 0.8977, 0.2812, 0.8977, 0.2812, 0.5, 0.2812, 0.5, 0.2812, 0.8977, 0.25, 0.8977, 0.25, 0.5, 0.25, 0.5, 0.25, 0.8977, 0.2188, 0.8977, 0.2188, 0.5, 0.2188, 0.5, 0.2188, 0.8977, 0.1875, 0.8977, 0.1875, 0.5, 0.1875, 0.5, 0.1875, 0.8977, 0.1563, 0.8977, 0.1562, 0.5, 0.1562, 0.5, 0.1563, 0.8977, 0.125, 0.8977, 0.125, 0.5, 0.125, 0.5, 0.125, 0.8977, 0.09375, 0.8977, 0.09375, 0.5, 0.09375, 0.5, 0.09375, 0.8977, 0.0625, 0.8977, 0.0625, 0.5, 0.0625, 0.5, 0.0625, 0.8977, 0.03125, 0.8977, 0.03125, 0.5, 0.03125, 0.5, 0.03125, 0.8977, 0.0, 0.8977, 0.0, 0.5, 0.75, 0.4747, 0.7938, 0.4704, 0.7938, 0.4704, 0.75, 0.4747, 0.7938, 0.4704, 0.75, 0.4747, 0.75, 0.49, 0.7968, 0.4854, 0.836, 0.4576, 0.7938, 0.4704, 0.7968, 0.4854, 0.8418, 0.4717, 0.8748, 0.4368, 0.836, 0.4576, 0.8418, 0.4717, 0.8833, 0.4496, 0.9089, 0.4089, 0.8748, 0.4368, 0.8833, 0.4496, 0.9197, 0.4197, 0.9368, 0.3748, 0.9089, 0.4089, 0.9197, 0.4197, 0.9496, 0.3833, 0.9576, 0.336, 0.9368, 0.3748, 0.9496, 0.3833, 0.9717, 0.3418, 0.9704, 0.2938, 0.9576, 0.336, 0.9717, 0.3418, 0.9854, 0.2968, 0.9747, 0.25, 0.9704, 0.2938, 0.9854, 0.2968, 0.99, 0.25, 0.9704, 0.2062, 0.9747, 0.25, 0.99, 0.25, 0.9854, 0.2032, 0.9576, 0.164, 0.9704, 0.2062, 0.9854, 0.2032, 0.9717, 0.1582, 0.9368, 0.1252, 0.9576, 0.164, 0.9717, 0.1582, 0.9496, 0.1167, 0.9089, 0.09111, 0.9368, 0.1252, 0.9496, 0.1167, 0.9197, 0.08029, 0.8748, 0.06316, 0.9089, 0.09111, 0.9197, 0.08029, 0.8833, 0.05045, 0.836, 0.0424, 0.8748, 0.06316, 0.8833, 0.05045, 0.8418, 0.02827, 0.7938, 0.02961, 0.836, 0.0424, 0.8418, 0.02827, 0.7968, 0.01461, 0.75, 0.0253, 0.7938, 0.02961, 0.7968, 0.01461, 0.75, 0.01, 0.7062, 0.02961, 0.75, 0.0253, 0.75, 0.01, 0.7032, 0.01461, 0.664, 0.0424, 0.7062, 0.02961, 0.7032, 0.01461, 0.6582, 0.02827, 0.6252, 0.06316, 0.664, 0.0424, 0.6582, 0.02827, 0.6167, 0.05045, 0.5911, 0.09111, 0.6252, 0.06316, 0.6167, 0.05045, 0.5803, 0.08029, 0.5632, 0.1252, 0.5911, 0.09111, 0.5803, 0.08029, 0.5504, 0.1167, 0.5424, 0.164, 0.5632, 0.1252, 0.5504, 0.1167, 0.5283, 0.1582, 0.5296, 0.2062, 0.5424, 0.164, 0.5283, 0.1582, 0.5146, 0.2032, 0.5253, 0.25, 0.5296, 0.2062, 0.5146, 0.2032, 0.51, 0.25, 0.5296, 0.2938, 0.5253, 0.25, 0.51, 0.25, 0.5146, 0.2968, 0.5424, 0.336, 0.5296, 0.2938, 0.5146, 0.2968, 0.5283, 0.3418, 0.5632, 0.3748, 0.5424, 0.336, 0.5283, 0.3418, 0.5504, 0.3833, 0.5911, 0.4089, 0.5632, 0.3748, 0.5504, 0.3833, 0.5803, 0.4197, 0.6252, 0.4368, 0.5911, 0.4089, 0.5803, 0.4197, 0.6167, 0.4496, 0.664, 0.4576, 0.6252, 0.4368, 0.6167, 0.4496, 0.6582, 0.4717, 0.7062, 0.4704, 0.664, 0.4576, 0.6582, 0.4717, 0.7032, 0.4854, 0.75, 0.4747, 0.7062, 0.4704, 0.7032, 0.4854, 0.75, 0.49, 0.75, 0.4747, 0.7938, 0.4704, 0.836, 0.4576, 0.8748, 0.4368, 0.9089, 0.4089, 0.9368, 0.3748, 0.9576, 0.336, 0.9704, 0.2938, 0.9747, 0.25, 0.9704, 0.2062, 0.9576, 0.164, 0.9368, 0.1252, 0.9089, 0.09111, 0.8748, 0.06316, 0.836, 0.0424, 0.7938, 0.02961, 0.75, 0.0253, 0.7062, 0.02961, 0.664, 0.0424, 0.6252, 0.06316, 0.5911, 0.09111, 0.5632, 0.1252, 0.5424, 0.164, 0.5296, 0.2062, 0.5253, 0.25, 0.5296, 0.2938, 0.5424, 0.336, 0.5632, 0.3748, 0.5911, 0.4089, 0.6252, 0.4368, 0.664, 0.4576, 0.7062, 0.4704, 0.5632, 0.3748, 0.5911, 0.4089, 0.5911, 0.4089, 0.5632, 0.3748, 0.836, 0.0424, 0.7938, 0.02961, 0.7938, 0.02961, 0.836, 0.0424, 0.7938, 0.4704, 0.836, 0.4576, 0.836, 0.4576, 0.7938, 0.4704, 0.5911, 0.4089, 0.6252, 0.4368, 0.6252, 0.4368, 0.5911, 0.4089, 0.7938, 0.02961, 0.75, 0.0253, 0.75, 0.0253, 0.7938, 0.02961, 0.836, 0.4576, 0.8748, 0.4368, 0.8748, 0.4368, 0.836, 0.4576, 0.6252, 0.4368, 0.664, 0.4576, 0.664, 0.4576, 0.6252, 0.4368, 0.75, 0.0253, 0.7062, 0.02961, 0.7062, 0.02961, 0.75, 0.0253, 0.8748, 0.4368, 0.9089, 0.4089, 0.9089, 0.4089, 0.8748, 0.4368, 0.664, 0.4576, 0.7062, 0.4704, 0.7062, 0.4704, 0.664, 0.4576, 0.7062, 0.02961, 0.664, 0.0424, 0.664, 0.0424, 0.7062, 0.02961, 0.9089, 0.4089, 0.9368, 0.3748, 0.9368, 0.3748, 0.9089, 0.4089, 0.7062, 0.4704, 0.75, 0.4747, 0.75, 0.4747, 0.7062, 0.4704, 0.664, 0.0424, 0.6252, 0.06316, 0.6252, 0.06316, 0.664, 0.0424, 0.9368, 0.3748, 0.9576, 0.336, 0.9576, 0.336, 0.9368, 0.3748, 0.6252, 0.06316, 0.5911, 0.09111, 0.5911, 0.09111, 0.6252, 0.06316, 0.9576, 0.336, 0.9704, 0.2938, 0.9704, 0.2938, 0.9576, 0.336, 0.5911, 0.09111, 0.5632, 0.1252, 0.5632, 0.1252, 0.5911, 0.09111, 0.9704, 0.2938, 0.9747, 0.25, 0.9747, 0.25, 0.9704, 0.2938, 0.5632, 0.1252, 0.5424, 0.164, 0.5424, 0.164, 0.5632, 0.1252, 0.9747, 0.25, 0.9704, 0.2062, 0.9704, 0.2062, 0.9747, 0.25, 0.5424, 0.164, 0.5296, 0.2062, 0.5296, 0.2062, 0.5424, 0.164, 0.9704, 0.2062, 0.9576, 0.164, 0.9576, 0.164, 0.9704, 0.2062, 0.5296, 0.2062, 0.5253, 0.25, 0.5253, 0.25, 0.5296, 0.2062, 0.9576, 0.164, 0.9368, 0.1252, 0.9368, 0.1252, 0.9576, 0.164, 0.5253, 0.25, 0.5296, 0.2938, 0.5296, 0.2938, 0.5253, 0.25, 0.9368, 0.1252, 0.9089, 0.09111, 0.9089, 0.09111, 0.9368, 0.1252, 0.5296, 0.2938, 0.5424, 0.336, 0.5424, 0.336, 0.5296, 0.2938, 0.9089, 0.09111, 0.8748, 0.06316, 0.8748, 0.06316, 0.9089, 0.09111, 0.5424, 0.336, 0.5632, 0.3748, 0.5632, 0.3748, 0.5424, 0.336, 0.8748, 0.06316, 0.836, 0.0424, 0.836, 0.0424, 0.8748, 0.06316, 0.9687, 0.8977, 0.0, 0.8977, 0.03125, 0.8977, 0.0625, 0.8977, 0.09375, 0.8977, 0.125, 0.8977, 0.1563, 0.8977, 0.1875, 0.8977, 0.2188, 0.8977, 0.25, 0.8977, 0.2812, 0.8977, 0.3125, 0.8977, 0.3438, 0.8977, 0.375, 0.8977, 0.4063, 0.8977, 0.4375, 0.8977, 0.4688, 0.8977, 0.5, 0.8977, 0.5312, 0.8977, 0.5625, 0.8977, 0.5938, 0.8977, 0.625, 0.8977, 0.6562, 0.8977, 0.6875, 0.8977, 0.7187, 0.8977, 0.75, 0.8977, 0.7812, 0.8977, 0.8125, 0.8977, 0.8438, 0.8977, 0.875, 0.8977, 0.9062, 0.8977, 0.9375, 0.8977])
me_cylinder_001.materials.append(mat_coffee)
me_cylinder_001.update()

# ---- objects
ob_cylinder = bpy.data.objects.new('Cylinder', me_cylinder)
ob_filling = bpy.data.objects.new('filling', me_cylinder_001)

# ---- transforms, parenting, visibility, modifiers, constraints
ob_cylinder.location = (0.0, 0.0, 0.0)
ob_cylinder.scale = (1.0, 1.0, 1.568)
_m = ob_cylinder.modifiers.new('Solidify', 'SOLIDIFY')
_m.solidify_mode = 'NON_MANIFOLD'
_m.thickness = -0.04
_m = ob_cylinder.modifiers.new('Smooth by Angle', 'NODES')
_m.node_group = ng_smooth_by_angle
_m.use_pin_to_last = True
_m.show_group_selector = False
ob_filling.location = (0.0, 0.0, 0.0)
ob_filling.scale = (1.0, 1.0, 1.568)
_m = ob_filling.modifiers.new('Smooth by Angle', 'NODES')
_m.node_group = ng_smooth_by_angle
_m.use_pin_to_last = True
_m.show_group_selector = False

# ---- collection membership
col_collection.objects.link(ob_cylinder)
col_collection.objects.link(ob_filling)

# ---- scene / render settings (as saved in the file)
scene.frame_start = 1; scene.frame_end = 250; scene.frame_set(13)
scene.render.engine = 'BLENDER_EEVEE_NEXT'
bpy.context.view_layer.update()

# ---- added for rendering (the .blend has no active camera and no usable light): camera, sun
cam_auto = bpy.data.cameras.new('AutoCamera')
cam_auto.lens = 50.0
cam_auto.sensor_width = 36.0
cam_auto.clip_end = 1000.0
ob_auto_camera = bpy.data.objects.new('AutoCamera', cam_auto)
scene.collection.objects.link(ob_auto_camera)
ob_auto_camera.location = (4.96903, -5.96284, 5.71737)
ob_auto_camera.rotation_euler = (1.09748, -7.21219e-08, 0.694738)
scene.camera = ob_auto_camera
light_auto_sun = bpy.data.lights.new('AutoSun', 'SUN')
light_auto_sun.energy = 3.0
light_auto_sun.angle = 0.0523599
ob_auto_sun = bpy.data.objects.new('AutoSun', light_auto_sun)
scene.collection.objects.link(ob_auto_sun)
ob_auto_sun.rotation_euler = (0.872665, 0.174533, 0.523599)
bpy.context.view_layer.update()
